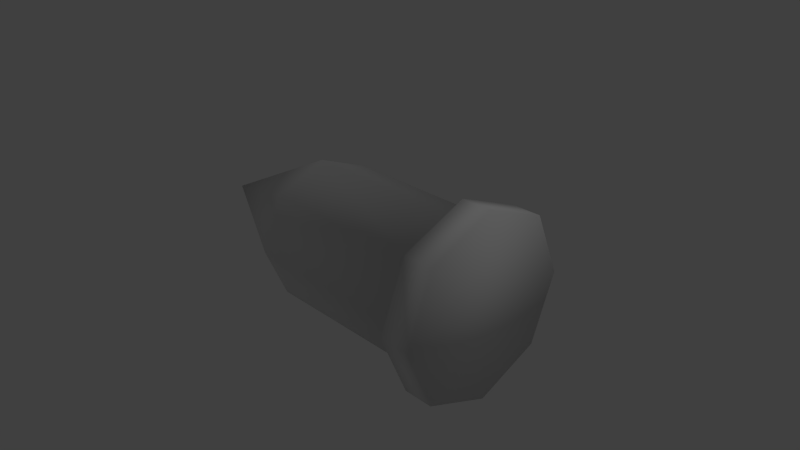 # Source: Shell_LowPoly_Base.blend  (saved by Blender 2.70.0; exported with 4.5.12 LTS)
import bpy
from mathutils import Matrix  # noqa: F401  (used for matrix-valued properties, if any)

bpy.ops.wm.read_factory_settings(use_empty=True)
scene = bpy.context.scene
scene.name = 'Scene'

# ---- collections
col_collection_1 = bpy.data.collections.new('Collection 1'); scene.collection.children.link(col_collection_1)

# ---- world
world_world = bpy.data.worlds.new('World'); scene.world = world_world
world_world.color = (0.05088, 0.05088, 0.05088)
world_world.use_sun_shadow = False
world_world.sun_shadow_jitter_overblur = 0.0
world_world.cycles.sampling_method = 'MANUAL'
world_world.cycles.sample_map_resolution = 256

# ---- cameras
cam_camera = bpy.data.cameras.new('Camera')
cam_camera.clip_end = 100.0
cam_camera.lens = 35.0
cam_camera.sensor_width = 32.0
cam_camera.sensor_height = 18.0
cam_camera.ortho_scale = 7.314
cam_camera.dof.focus_distance = 0.0
cam_camera.dof.aperture_fstop = 128.0

# ---- lights
light_lamp = bpy.data.lights.new('Lamp', 'POINT')
light_lamp.transmission_factor = 0.0
light_lamp.cutoff_distance = 30.0
light_lamp.energy = 100.0
light_lamp.shadow_buffer_clip_start = 1.001
light_lamp.shadow_soft_size = 0.1
light_lamp.shadow_maximum_resolution = 0.006
light_lamp.use_absolute_resolution = True
light_lamp.cycles.use_multiple_importance_sampling = False

# ---- meshes
me_cone = bpy.data.meshes.new('Cone')
me_cone.from_pydata([(-0.9778, 1.0, 0.02222), (-0.9778, 0.7071, 0.7293), (-0.9778, -4.371e-08, 1.022), (-0.9778, -0.7071, 0.7293), (-0.9778, -1.0, 0.02222), (-2.978, 0.0, 0.02223), (-0.9778, -0.7071, -0.6849), (-0.9778, 1.192e-08, -0.9778), (-0.9778, 0.7071, -0.6849), (1.522, 1.0, 0.02222), (1.522, 0.7071, 0.7293), (1.522, -4.371e-08, 1.022), (1.522, -0.7071, 0.7293), (1.522, -1.0, 0.02222), (1.522, -0.7071, -0.6849), (1.522, 1.192e-08, -0.9778), (1.522, 0.7071, -0.6849), (1.522, 1.26, 0.02222), (1.522, 0.891, 0.9132), (1.522, -5.239e-08, 1.282), (1.522, -0.891, 0.9132), (1.522, -1.26, 0.02222), (1.522, -0.891, -0.8687), (1.522, 1.771e-08, -1.238), (1.522, 0.891, -0.8687), (1.922, 1.26, 0.02222), (1.922, 0.891, 0.9132), (1.922, -6.301e-08, 1.282), (1.922, -0.891, 0.9132), (1.922, -1.26, 0.02222), (1.922, -0.891, -0.8687), (1.922, 7.089e-09, -1.238), (1.922, 0.891, -0.8687)], [], [(7, 5, 8), (0, 5, 1), (6, 5, 7), (4, 5, 6), (3, 5, 4), (2, 5, 3), (8, 5, 0), (1, 5, 2), (8, 0, 9, 16), (16, 9, 17, 24), (7, 8, 16, 15), (6, 7, 15, 14), (4, 6, 14, 13), (3, 4, 13, 12), (2, 3, 12, 11), (1, 2, 11, 10), (0, 1, 10, 9), (24, 17, 25, 32), (15, 16, 24, 23), (14, 15, 23, 22), (13, 14, 22, 21), (12, 13, 21, 20), (11, 12, 20, 19), (10, 11, 19, 18), (9, 10, 18, 17), (25, 26, 27, 28, 29, 30, 31, 32), (23, 24, 32, 31), (22, 23, 31, 30), (21, 22, 30, 29), (20, 21, 29, 28), (19, 20, 28, 27), (18, 19, 27, 26), (17, 18, 26, 25)])
me_cone.polygons.foreach_set('use_smooth', [True] * 33)
me_cone.use_remesh_preserve_volume = False
me_cone.use_remesh_preserve_attributes = False
me_cone.use_mirror_vertex_groups = False
me_cone.update()

# ---- objects
ob_cone = bpy.data.objects.new('Cone', me_cone)
ob_lamp = bpy.data.objects.new('Lamp', light_lamp)
ob_camera = bpy.data.objects.new('Camera', cam_camera)

# ---- transforms, parenting, visibility, modifiers, constraints
ob_cone.location = (0.0, 0.0, 0.0)
ob_cone.lineart.crease_threshold = 0.0
ob_lamp.location = (4.076, 1.005, 5.904)
ob_lamp.rotation_euler = (0.6503, 0.05522, 1.866)
ob_lamp.lock_rotations_4d = False
ob_lamp.empty_display_type = 'ARROWS'
ob_lamp.color = (0.0, 0.0, 0.0, 0.0)
ob_lamp.lineart.crease_threshold = 0.0
ob_camera.location = (7.481, -6.508, 5.344)
ob_camera.rotation_euler = (1.109, 0.01082, 0.8149)
ob_camera.lock_rotations_4d = False
ob_camera.empty_display_type = 'ARROWS'
ob_camera.color = (0.0, 0.0, 0.0, 0.0)
ob_camera.display_type = 'WIRE'
ob_camera.lineart.crease_threshold = 0.0

# ---- collection membership
col_collection_1.objects.link(ob_cone)
col_collection_1.objects.link(ob_lamp)
col_collection_1.objects.link(ob_camera)

# ---- scene / render settings (as saved in the file)
scene.camera = ob_camera
scene.frame_start = 1; scene.frame_end = 250; scene.frame_set(1)
scene.render.engine = 'BLENDER_EEVEE_NEXT'
scene.render.resolution_percentage = 50
scene.render.dither_intensity = 0.0
scene.cycles.use_denoising = False
scene.cycles.samples = 10
scene.cycles.sampling_pattern = 'TABULATED_SOBOL'
scene.cycles.light_sampling_threshold = 0.0
scene.cycles.use_adaptive_sampling = False
scene.cycles.use_light_tree = False
scene.cycles.blur_glossy = 0.0
scene.cycles.volume_bounces = 1
scene.cycles.pixel_filter_type = 'GAUSSIAN'
scene.cycles.sample_clamp_indirect = 0.0
scene.view_settings.view_transform = 'Standard'
bpy.context.view_layer.update()
